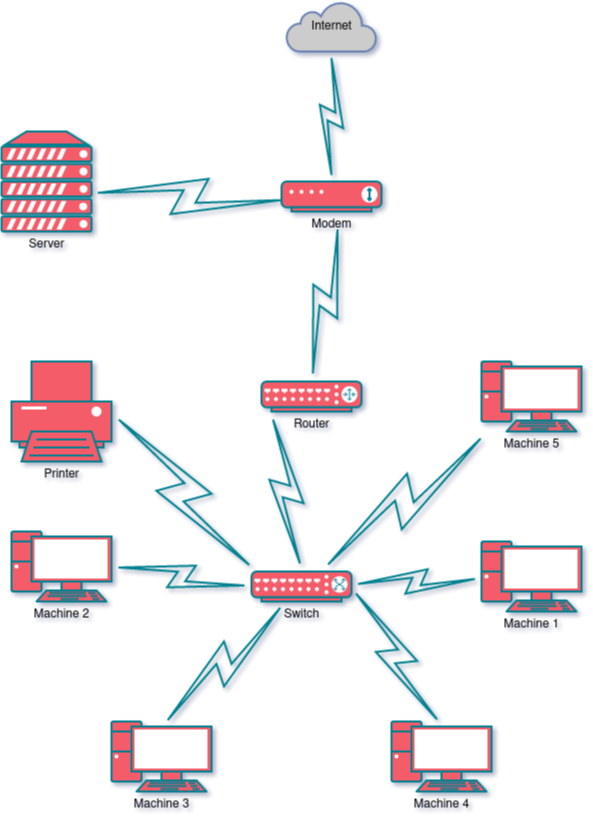

The diagram above was exported from draw.io. Its source (the exported page's mxGraphModel, read from the mxfile embedded in the PNG):
<mxGraphModel dx="880" dy="1651" grid="1" gridSize="10" guides="1" tooltips="1" connect="1" arrows="1" fold="1" page="1" pageScale="1" pageWidth="827" pageHeight="1169" background="#FFFFFF" math="0" shadow="1">
  <root>
    <mxCell id="0" />
    <mxCell id="1" parent="0" />
    <mxCell id="0IdRDN_sgWPT6pbs4Kfn-1" value="Printer" style="fontColor=#000000;verticalAlign=top;verticalLabelPosition=bottom;labelPosition=center;align=center;html=1;outlineConnect=0;fillColor=#F45B69;strokeColor=#028090;gradientDirection=north;strokeWidth=2;shape=mxgraph.networks.printer;labelBackgroundColor=none;rounded=1;" vertex="1" parent="1">
      <mxGeometry x="50" y="-50" width="100" height="100" as="geometry" />
    </mxCell>
    <mxCell id="0IdRDN_sgWPT6pbs4Kfn-2" value="Server" style="fontColor=#000000;verticalAlign=top;verticalLabelPosition=bottom;labelPosition=center;align=center;html=1;outlineConnect=0;fillColor=#F45B69;strokeColor=#028090;gradientDirection=north;strokeWidth=2;shape=mxgraph.networks.server;labelBackgroundColor=none;rounded=1;" vertex="1" parent="1">
      <mxGeometry x="40" y="-280" width="90" height="100" as="geometry" />
    </mxCell>
    <mxCell id="0IdRDN_sgWPT6pbs4Kfn-3" value="Machine 1" style="fontColor=#000000;verticalAlign=top;verticalLabelPosition=bottom;labelPosition=center;align=center;html=1;outlineConnect=0;fillColor=#F45B69;strokeColor=#028090;gradientDirection=north;strokeWidth=2;shape=mxgraph.networks.pc;labelBackgroundColor=none;rounded=1;" vertex="1" parent="1">
      <mxGeometry x="520" y="130" width="100" height="70" as="geometry" />
    </mxCell>
    <mxCell id="0IdRDN_sgWPT6pbs4Kfn-4" value="Machine 5" style="fontColor=#000000;verticalAlign=top;verticalLabelPosition=bottom;labelPosition=center;align=center;html=1;outlineConnect=0;fillColor=#F45B69;strokeColor=#028090;gradientDirection=north;strokeWidth=2;shape=mxgraph.networks.pc;labelBackgroundColor=none;rounded=1;" vertex="1" parent="1">
      <mxGeometry x="520" y="-50" width="100" height="70" as="geometry" />
    </mxCell>
    <mxCell id="0IdRDN_sgWPT6pbs4Kfn-5" value="Machine 4" style="fontColor=#000000;verticalAlign=top;verticalLabelPosition=bottom;labelPosition=center;align=center;html=1;outlineConnect=0;fillColor=#F45B69;strokeColor=#028090;gradientDirection=north;strokeWidth=2;shape=mxgraph.networks.pc;labelBackgroundColor=none;rounded=1;" vertex="1" parent="1">
      <mxGeometry x="430" y="310" width="100" height="70" as="geometry" />
    </mxCell>
    <mxCell id="0IdRDN_sgWPT6pbs4Kfn-6" value="Machine 3" style="fontColor=#000000;verticalAlign=top;verticalLabelPosition=bottom;labelPosition=center;align=center;html=1;outlineConnect=0;fillColor=#F45B69;strokeColor=#028090;gradientDirection=north;strokeWidth=2;shape=mxgraph.networks.pc;labelBackgroundColor=none;rounded=1;" vertex="1" parent="1">
      <mxGeometry x="150" y="310" width="100" height="70" as="geometry" />
    </mxCell>
    <mxCell id="0IdRDN_sgWPT6pbs4Kfn-7" value="Machine 2" style="fontColor=#000000;verticalAlign=top;verticalLabelPosition=bottom;labelPosition=center;align=center;html=1;outlineConnect=0;fillColor=#F45B69;strokeColor=#028090;gradientDirection=north;strokeWidth=2;shape=mxgraph.networks.pc;labelBackgroundColor=none;rounded=1;" vertex="1" parent="1">
      <mxGeometry x="50" y="120" width="100" height="70" as="geometry" />
    </mxCell>
    <mxCell id="0IdRDN_sgWPT6pbs4Kfn-10" value="" style="html=1;outlineConnect=0;strokeColor=#028090;gradientDirection=north;strokeWidth=2;shape=mxgraph.networks.comm_link_edge;html=1;rounded=1;exitX=0.5;exitY=0;exitDx=0;exitDy=0;exitPerimeter=0;labelBackgroundColor=none;fontColor=default;" edge="1" parent="1">
      <mxGeometry width="100" height="100" relative="1" as="geometry">
        <mxPoint x="350" y="-30" as="sourcePoint" />
        <mxPoint x="377.42857142857133" y="-190" as="targetPoint" />
      </mxGeometry>
    </mxCell>
    <mxCell id="0IdRDN_sgWPT6pbs4Kfn-11" value="" style="html=1;outlineConnect=0;strokeColor=#028090;gradientDirection=north;strokeWidth=2;shape=mxgraph.networks.comm_link_edge;html=1;rounded=1;exitX=0.5;exitY=0;exitDx=0;exitDy=0;exitPerimeter=0;entryX=0.1;entryY=1;entryDx=0;entryDy=0;entryPerimeter=0;labelBackgroundColor=none;fontColor=default;" edge="1" parent="1">
      <mxGeometry width="100" height="100" relative="1" as="geometry">
        <mxPoint x="340" y="160" as="sourcePoint" />
        <mxPoint x="310" as="targetPoint" />
        <Array as="points">
          <mxPoint x="300" y="120" />
        </Array>
      </mxGeometry>
    </mxCell>
    <mxCell id="0IdRDN_sgWPT6pbs4Kfn-12" value="" style="html=1;outlineConnect=0;strokeColor=#028090;gradientDirection=north;strokeWidth=2;shape=mxgraph.networks.comm_link_edge;html=1;rounded=1;exitX=1;exitY=0.5;exitDx=0;exitDy=0;exitPerimeter=0;entryX=0.05;entryY=0.05;entryDx=0;entryDy=0;entryPerimeter=0;labelBackgroundColor=none;fontColor=default;" edge="1" parent="1" source="0IdRDN_sgWPT6pbs4Kfn-1">
      <mxGeometry width="100" height="100" relative="1" as="geometry">
        <mxPoint x="150" y="200" as="sourcePoint" />
        <mxPoint x="295" y="161.5" as="targetPoint" />
      </mxGeometry>
    </mxCell>
    <mxCell id="0IdRDN_sgWPT6pbs4Kfn-13" value="" style="html=1;outlineConnect=0;strokeColor=#028090;gradientDirection=north;strokeWidth=2;shape=mxgraph.networks.comm_link_edge;html=1;rounded=1;entryX=0;entryY=0.5;entryDx=0;entryDy=0;entryPerimeter=0;exitX=1;exitY=0.5;exitDx=0;exitDy=0;exitPerimeter=0;labelBackgroundColor=none;fontColor=default;" edge="1" parent="1" source="0IdRDN_sgWPT6pbs4Kfn-7">
      <mxGeometry width="100" height="100" relative="1" as="geometry">
        <mxPoint x="200" y="300" as="sourcePoint" />
        <mxPoint x="290" y="175" as="targetPoint" />
      </mxGeometry>
    </mxCell>
    <mxCell id="0IdRDN_sgWPT6pbs4Kfn-14" value="" style="html=1;outlineConnect=0;strokeColor=#028090;gradientDirection=north;strokeWidth=2;shape=mxgraph.networks.comm_link_edge;html=1;rounded=1;exitX=0.5;exitY=0.07;exitDx=0;exitDy=0;exitPerimeter=0;labelBackgroundColor=none;fontColor=default;" edge="1" parent="1" source="0IdRDN_sgWPT6pbs4Kfn-6">
      <mxGeometry width="100" height="100" relative="1" as="geometry">
        <mxPoint x="200" y="310" as="sourcePoint" />
        <mxPoint x="324.9892780557541" y="190" as="targetPoint" />
      </mxGeometry>
    </mxCell>
    <mxCell id="0IdRDN_sgWPT6pbs4Kfn-15" value="" style="html=1;outlineConnect=0;strokeColor=#028090;gradientDirection=north;strokeWidth=2;shape=mxgraph.networks.comm_link_edge;html=1;rounded=1;labelBackgroundColor=none;fontColor=default;" edge="1" parent="1" target="0IdRDN_sgWPT6pbs4Kfn-4">
      <mxGeometry width="100" height="100" relative="1" as="geometry">
        <mxPoint x="358.1578947368421" y="160" as="sourcePoint" />
        <mxPoint x="440" y="120" as="targetPoint" />
      </mxGeometry>
    </mxCell>
    <mxCell id="0IdRDN_sgWPT6pbs4Kfn-16" value="" style="html=1;outlineConnect=0;strokeColor=#028090;gradientDirection=north;strokeWidth=2;shape=mxgraph.networks.comm_link_edge;html=1;rounded=1;labelBackgroundColor=none;fontColor=default;" edge="1" parent="1" target="0IdRDN_sgWPT6pbs4Kfn-3">
      <mxGeometry width="100" height="100" relative="1" as="geometry">
        <mxPoint x="390" y="172.82608695652175" as="sourcePoint" />
        <mxPoint x="440" y="120" as="targetPoint" />
      </mxGeometry>
    </mxCell>
    <mxCell id="0IdRDN_sgWPT6pbs4Kfn-17" value="" style="html=1;outlineConnect=0;strokeColor=#028090;gradientDirection=north;strokeWidth=2;shape=mxgraph.networks.comm_link_edge;html=1;rounded=1;entryX=0.5;entryY=0.07;entryDx=0;entryDy=0;entryPerimeter=0;exitX=1;exitY=0.5;exitDx=0;exitDy=0;exitPerimeter=0;labelBackgroundColor=none;fontColor=default;" edge="1" parent="1" target="0IdRDN_sgWPT6pbs4Kfn-5">
      <mxGeometry width="100" height="100" relative="1" as="geometry">
        <mxPoint x="390" y="175" as="sourcePoint" />
        <mxPoint x="440" y="180" as="targetPoint" />
      </mxGeometry>
    </mxCell>
    <mxCell id="0IdRDN_sgWPT6pbs4Kfn-22" value="" style="html=1;outlineConnect=0;strokeColor=#028090;gradientDirection=north;strokeWidth=2;shape=mxgraph.networks.comm_link_edge;html=1;rounded=1;exitX=0.956;exitY=0.61;exitDx=0;exitDy=0;exitPerimeter=0;labelBackgroundColor=none;fontColor=default;entryX=0;entryY=0.3;entryDx=0;entryDy=0;entryPerimeter=0;" edge="1" parent="1" source="0IdRDN_sgWPT6pbs4Kfn-2">
      <mxGeometry width="100" height="100" relative="1" as="geometry">
        <mxPoint x="193.5" y="-110" as="sourcePoint" />
        <mxPoint x="330" y="-211" as="targetPoint" />
      </mxGeometry>
    </mxCell>
    <mxCell id="0IdRDN_sgWPT6pbs4Kfn-26" value="Switch" style="fontColor=#000000;verticalAlign=top;verticalLabelPosition=bottom;labelPosition=center;align=center;html=1;outlineConnect=0;fillColor=#F45B69;strokeColor=#028090;gradientDirection=north;strokeWidth=2;shape=mxgraph.networks.switch;labelBackgroundColor=none;rounded=1;" vertex="1" parent="1">
      <mxGeometry x="290" y="160" width="100" height="30" as="geometry" />
    </mxCell>
    <mxCell id="0IdRDN_sgWPT6pbs4Kfn-27" value="Modem" style="fontColor=#000000;verticalAlign=top;verticalLabelPosition=bottom;labelPosition=center;align=center;html=1;outlineConnect=0;fillColor=#F45B69;strokeColor=#028090;gradientColor=none;gradientDirection=north;strokeWidth=2;shape=mxgraph.networks.modem;rounded=1;fontFamily=Helvetica;fontSize=12;labelBackgroundColor=none;" vertex="1" parent="1">
      <mxGeometry x="320" y="-230" width="100" height="30" as="geometry" />
    </mxCell>
    <mxCell id="0IdRDN_sgWPT6pbs4Kfn-28" value="Router" style="fontColor=#000000;verticalAlign=top;verticalLabelPosition=bottom;labelPosition=center;align=center;html=1;outlineConnect=0;fillColor=#F45B69;strokeColor=#028090;gradientDirection=north;strokeWidth=2;shape=mxgraph.networks.router;labelBackgroundColor=none;rounded=1;" vertex="1" parent="1">
      <mxGeometry x="300" y="-30" width="100" height="30" as="geometry" />
    </mxCell>
    <mxCell id="0IdRDN_sgWPT6pbs4Kfn-31" value="Internet" style="html=1;outlineConnect=0;fillColor=#CCCCCC;strokeColor=#6881B3;gradientColor=none;gradientDirection=north;strokeWidth=2;shape=mxgraph.networks.cloud;fontColor=#000000;" vertex="1" parent="1">
      <mxGeometry x="325" y="-410" width="90" height="50" as="geometry" />
    </mxCell>
    <mxCell id="0IdRDN_sgWPT6pbs4Kfn-32" value="" style="html=1;outlineConnect=0;strokeColor=#028090;gradientDirection=north;strokeWidth=2;shape=mxgraph.networks.comm_link_edge;html=1;rounded=1;labelBackgroundColor=none;fontColor=default;entryX=0.5;entryY=1;entryDx=0;entryDy=0;entryPerimeter=0;" edge="1" parent="1" source="0IdRDN_sgWPT6pbs4Kfn-27" target="0IdRDN_sgWPT6pbs4Kfn-31">
      <mxGeometry width="100" height="100" relative="1" as="geometry">
        <mxPoint x="170" y="-330" as="sourcePoint" />
        <mxPoint x="374" y="-322" as="targetPoint" />
      </mxGeometry>
    </mxCell>
  </root>
</mxGraphModel>